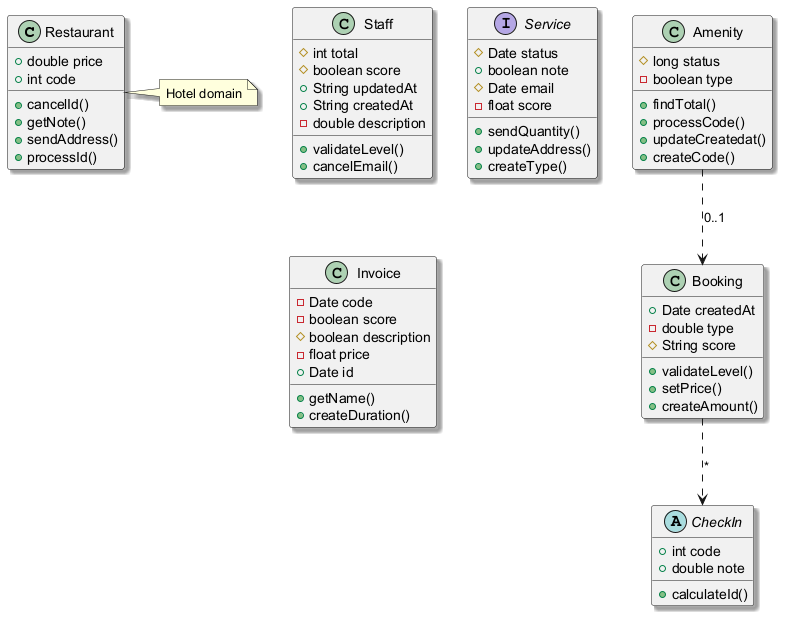

The diagram above was rendered by PlantUML. Its source (embedded in the PNG):
@startuml
skinparam shadowing true
class Restaurant {
  +double price
  +int code
  +cancelId()
  +getNote()
  +sendAddress()
  +processId()
}
class Staff {
  #int total
  #boolean score
  +String updatedAt
  +String createdAt
  -double description
  +validateLevel()
  +cancelEmail()
}
interface Service {
  #Date status
  +boolean note
  #Date email
  -float score
  +sendQuantity()
  +updateAddress()
  +createType()
}
class Invoice {
  -Date code
  -boolean score
  #boolean description
  -float price
  +Date id
  +getName()
  +createDuration()
}
abstract class CheckIn {
  +int code
  +double note
  +calculateId()
}
class Amenity {
  #long status
  -boolean type
  +findTotal()
  +processCode()
  +updateCreatedat()
  +createCode()
}
class Booking {
  +Date createdAt
  -double type
  #String score
  +validateLevel()
  +setPrice()
  +createAmount()
}
Amenity ..> Booking : "0..1"
Booking ..> CheckIn : "*"
note right of Restaurant : Hotel domain
@enduml